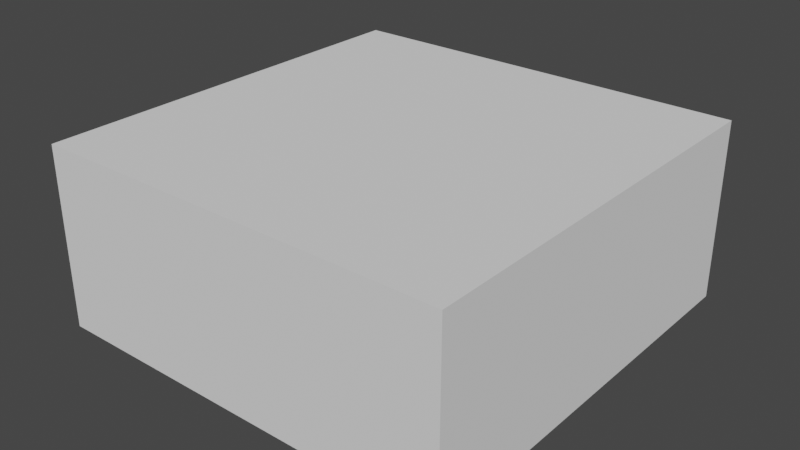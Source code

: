 # Source: Tube_Cover.blend  (saved by Blender 2.93.21; exported with 4.5.12 LTS)
import bpy
from mathutils import Matrix  # noqa: F401  (used for matrix-valued properties, if any)

bpy.ops.wm.read_factory_settings(use_empty=True)
scene = bpy.context.scene
scene.name = 'Scene'

# ---- collections
col_collection = bpy.data.collections.new('Collection'); scene.collection.children.link(col_collection)

# ---- world
world_world = bpy.data.worlds.new('World'); scene.world = world_world
world_world.use_nodes = True; world_world.node_tree.nodes.clear()
_N = world_world.node_tree.nodes; _L = world_world.node_tree.links
n0 = _N.new('ShaderNodeOutputWorld'); n0.name = 'World Output'; n0.location = (300, 300)
n1 = _N.new('ShaderNodeBackground'); n1.name = 'Background'; n1.location = (10, 300)
n1.inputs[0].default_value = (0.05088, 0.05088, 0.05088, 1.0)
_L.new(n1.outputs[0], n0.inputs[0])
n0.is_active_output = True
world_world.color = (0.05088, 0.05088, 0.05088)
world_world.use_sun_shadow = False
world_world.sun_shadow_jitter_overblur = 0.0

# ---- meshes
me_plane_001 = bpy.data.meshes.new('Plane.001')
me_plane_001.from_pydata([(-12.75, -12.75, 0.0), (12.75, -12.75, 0.0), (-12.75, 12.75, 0.0), (12.75, 12.75, 0.0), (-15.0, -15.0, 0.0), (15.0, -15.0, 0.0), (-15.0, 15.0, 0.0), (15.0, 15.0, 0.0), (-12.75, 12.75, 10.0), (-12.75, -12.75, 10.0), (12.75, -12.75, 10.0), (12.75, 12.75, 10.0), (-15.0, 15.0, 10.0), (-15.0, -15.0, 10.0), (15.0, -15.0, 10.0), (15.0, 15.0, 10.0), (-12.75, 12.75, 13.0), (-12.75, -12.75, 13.0), (12.75, -12.75, 13.0), (12.75, 12.75, 13.0), (-15.0, 15.0, 13.0), (-15.0, -15.0, 13.0), (15.0, -15.0, 13.0), (15.0, 15.0, 13.0)], [], [(3, 7, 5, 1), (0, 4, 6, 2), (2, 6, 7, 3), (1, 5, 4, 0), (14, 15, 23, 22), (13, 14, 22, 21), (5, 7, 15, 14), (6, 4, 13, 12), (3, 1, 10, 11), (0, 2, 8, 9), (7, 6, 12, 15), (4, 5, 14, 13), (2, 3, 11, 8), (1, 0, 9, 10), (19, 18, 22, 23), (17, 16, 20, 21), (16, 19, 23, 20), (18, 17, 21, 22), (12, 13, 21, 20), (16, 17, 18, 19), (8, 11, 10, 9), (15, 12, 20, 23)])
_uv = me_plane_001.uv_layers.new(name='UVMap')
_uv.uv.foreach_set('vector', [0.0, 0.0, 0.0, 0.0, 0.0, 0.0, 0.0, 0.0, 0.0, 0.0, 0.0, 0.0, 0.0, 0.0, 0.0, 0.0, 0.0, 0.0, 0.0, 0.0, 0.0, 0.0, 0.0, 0.0, 0.0, 0.0, 0.0, 0.0, 0.0, 0.0, 0.0, 0.0, 0.0, 0.0, 0.0, 0.0, 0.0, 0.0, 0.0, 0.0, 0.0, 0.0, 0.0, 0.0, 0.0, 0.0, 0.0, 0.0, 0.0, 0.0, 0.0, 0.0, 0.0, 0.0, 0.0, 0.0, 0.0, 0.0, 0.0, 0.0, 0.0, 0.0, 0.0, 0.0, 0.0, 0.0, 0.0, 0.0, 0.0, 0.0, 0.0, 0.0, 0.0, 0.0, 0.0, 0.0, 0.0, 0.0, 0.0, 0.0, 0.0, 0.0, 0.0, 0.0, 0.0, 0.0, 0.0, 0.0, 0.0, 0.0, 0.0, 0.0, 0.0, 0.0, 0.0, 0.0, 0.0, 0.0, 0.0, 0.0, 0.0, 0.0, 0.0, 0.0, 0.0, 0.0, 0.0, 0.0, 0.0, 0.0, 0.0, 0.0, 0.0, 0.0, 0.0, 0.0, 0.0, 0.0, 0.0, 0.0, 0.0, 0.0, 0.0, 0.0, 0.0, 0.0, 0.0, 0.0, 0.0, 0.0, 0.0, 0.0, 0.0, 0.0, 0.0, 0.0, 0.0, 0.0, 0.0, 0.0, 0.0, 0.0, 0.0, 0.0, 0.0, 0.0, 0.0, 0.0, 0.0, 0.0, 0.0, 0.0, 0.0, 0.0, 0.0, 0.0, 0.0, 0.0, 0.0, 0.0, 0.0, 0.0, 0.0, 0.0, 0.0, 0.0, 0.0, 0.0, 0.0, 0.0, 0.0, 0.0, 0.0, 0.0, 0.0, 0.0])
me_plane_001.use_remesh_fix_poles = True
me_plane_001.use_remesh_preserve_attributes = False
me_plane_001.update()

# ---- objects
ob_plane = bpy.data.objects.new('Plane', me_plane_001)

# ---- transforms, parenting, visibility, modifiers, constraints
ob_plane.location = (0.0, 0.0, 0.0)

# ---- collection membership
col_collection.objects.link(ob_plane)

# ---- scene / render settings (as saved in the file)
scene.frame_start = 1; scene.frame_end = 250; scene.frame_set(1)
scene.render.engine = 'BLENDER_EEVEE_NEXT'
scene.cycles.use_denoising = False
scene.cycles.samples = 128
scene.cycles.sampling_pattern = 'TABULATED_SOBOL'
scene.cycles.use_adaptive_sampling = False
scene.cycles.use_light_tree = False
scene.view_settings.view_transform = 'Filmic'
bpy.context.view_layer.update()

# ---- added for rendering (the .blend has no active camera and no usable light): camera, sun
cam_auto = bpy.data.cameras.new('AutoCamera')
cam_auto.lens = 50.0
cam_auto.sensor_width = 36.0
cam_auto.clip_end = 1000.0
ob_auto_camera = bpy.data.objects.new('AutoCamera', cam_auto)
scene.collection.objects.link(ob_auto_camera)
ob_auto_camera.location = (41.0531, -49.2637, 39.3425)
ob_auto_camera.rotation_euler = (1.09748, -7.21219e-08, 0.694738)
scene.camera = ob_auto_camera
light_auto_sun = bpy.data.lights.new('AutoSun', 'SUN')
light_auto_sun.energy = 3.0
light_auto_sun.angle = 0.0523599
ob_auto_sun = bpy.data.objects.new('AutoSun', light_auto_sun)
scene.collection.objects.link(ob_auto_sun)
ob_auto_sun.rotation_euler = (0.872665, 0.174533, 0.523599)
bpy.context.view_layer.update()

